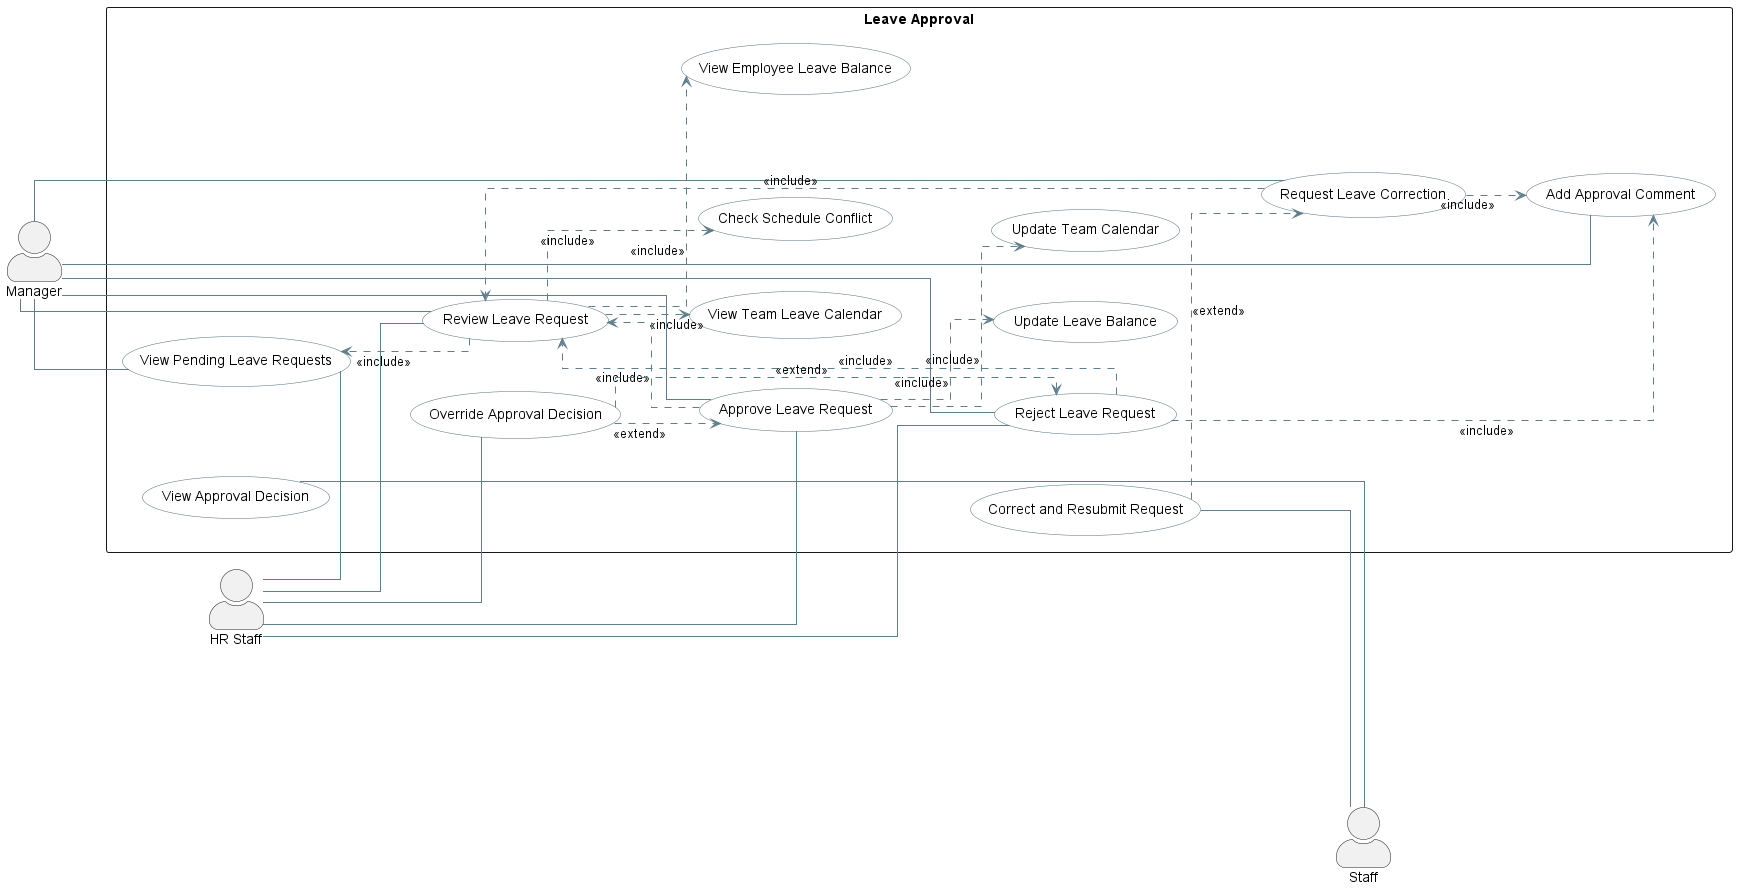

The diagram above was rendered by PlantUML. Its source (embedded in the PNG):
@startuml
left to right direction

skinparam actorStyle awesome
skinparam shadowing false
skinparam linetype ortho
skinparam nodesep 50
skinparam ranksep 60

skinparam usecase {
    BackgroundColor #FFFFFF
    BorderColor #546E7A
    ArrowColor #607D8B
}

actor Manager
actor "HR Staff" as HR
actor Staff

rectangle "Leave Approval" {
    usecase "View Pending Leave Requests" as UC_ViewPending
    usecase "Review Leave Request" as UC_Review
    usecase "View Employee Leave Balance" as UC_ViewBalance
    usecase "View Team Leave Calendar" as UC_ViewCalendar
    usecase "Check Schedule Conflict" as UC_CheckConflict

    usecase "Approve Leave Request" as UC_Approve
    usecase "Reject Leave Request" as UC_Reject
    usecase "Request Leave Correction" as UC_RequestCorrection
    usecase "Add Approval Comment" as UC_AddComment

    usecase "Update Leave Balance" as UC_UpdateBalance
    usecase "Update Team Calendar" as UC_UpdateCalendar
    usecase "View Approval Decision" as UC_ViewDecision
    usecase "Correct and Resubmit Request" as UC_Resubmit

    usecase "Override Approval Decision" as UC_Override
}

Manager -- UC_ViewPending
Manager -- UC_Review
Manager -- UC_Approve
Manager -- UC_Reject
Manager -- UC_RequestCorrection
Manager -- UC_AddComment

HR -- UC_ViewPending
HR -- UC_Review
HR -- UC_Approve
HR -- UC_Reject
HR -- UC_Override

UC_ViewDecision -- Staff
UC_Resubmit -- Staff

UC_Review ..> UC_ViewPending : <<include>>
UC_Review ..> UC_ViewBalance : <<include>>
UC_Review ..> UC_ViewCalendar : <<include>>
UC_Review ..> UC_CheckConflict : <<include>>

UC_Approve ..> UC_Review : <<include>>
UC_Approve ..> UC_UpdateBalance : <<include>>
UC_Approve ..> UC_UpdateCalendar : <<include>>

UC_Reject ..> UC_Review : <<include>>
UC_Reject ..> UC_AddComment : <<include>>

UC_RequestCorrection ..> UC_Review : <<include>>
UC_RequestCorrection ..> UC_AddComment : <<include>>

UC_Resubmit ..> UC_RequestCorrection : <<extend>>
UC_Override ..> UC_Approve : <<extend>>
UC_Override ..> UC_Reject : <<extend>>

Manager -[hidden]right-> UC_ViewPending

UC_ViewPending -[hidden]down-> UC_Review
UC_Review -[hidden]down-> UC_Approve
UC_Approve -[hidden]down-> UC_Reject
UC_Reject -[hidden]down-> UC_RequestCorrection

UC_Override -[hidden]right-> HR
UC_ViewDecision -[hidden]right-> Staff

HR -[hidden]down-> Staff

@enduml